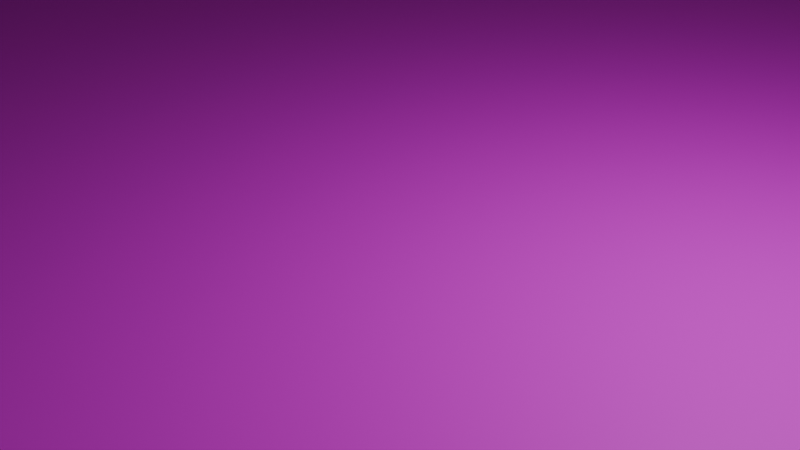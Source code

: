 # Source: bol.blend  (saved by Blender 4.1.24; exported with 4.5.12 LTS)
import bpy
from mathutils import Matrix  # noqa: F401  (used for matrix-valued properties, if any)

bpy.ops.wm.read_factory_settings(use_empty=True)
scene = bpy.context.scene
scene.name = 'Scene'

# ---- collections
col_collection = bpy.data.collections.new('Collection'); scene.collection.children.link(col_collection)

# ---- images (referenced by path relative to the original .blend; pixels are not part of the script)
import os
ASSET_DIR = os.environ.get("B2B_ASSET_DIR", "")  # directory of the original .blend (textures are referenced by path, not embedded)
HERE = os.path.dirname(os.path.abspath(__file__))  # packed textures are extracted next to this script under _unpacked/

def load_image(name, relpath, width, height, colorspace="sRGB"):
    """Load a texture the original file referenced (path relative to the .blend, or extracted next to this script)."""
    p = next((c for c in (os.path.join(HERE, relpath), os.path.join(ASSET_DIR, relpath)) if relpath and os.path.exists(c)), "")
    if p:
        img = bpy.data.images.load(p, check_existing=True)
        img.name = name
    else:  # same state as the original file: an image datablock whose file is absent (Cycles renders it pink)
        img = bpy.data.images.new(name, width, height)
        img.source = "FILE"
        img.filepath = "//" + (relpath or name)
    img.colorspace_settings.name = colorspace
    return img
img_colormap_png = load_image('colormap.png', 'meshes/Textures/colormap.png', 1024, 1024, 'sRGB')

# ---- materials (node trees are filled in below, after node groups)
mat_material_001 = bpy.data.materials.new('Material.001')
mat_material_001.use_transparent_shadow = False

# ---- material node trees
mat_material_001.use_nodes = True; mat_material_001.node_tree.nodes.clear()
_N = mat_material_001.node_tree.nodes; _L = mat_material_001.node_tree.links
n0 = _N.new('ShaderNodeBsdfPrincipled'); n0.name = 'Principled BSDF'; n0.location = (10, 300)
n1 = _N.new('ShaderNodeOutputMaterial'); n1.name = 'Material Output'; n1.location = (300, 300)
n2 = _N.new('ShaderNodeTexImage'); n2.name = 'Image Texture'; n2.location = (-280, 280)
n2.image = img_colormap_png
_L.new(n0.outputs[0], n1.inputs[0])
_L.new(n2.outputs[0], n0.inputs[0])
n1.is_active_output = True

# ---- world
world_world = bpy.data.worlds.new('World'); scene.world = world_world
world_world.use_nodes = True; world_world.node_tree.nodes.clear()
_N = world_world.node_tree.nodes; _L = world_world.node_tree.links
n0 = _N.new('ShaderNodeOutputWorld'); n0.name = 'World Output'; n0.location = (300, 300)
n1 = _N.new('ShaderNodeBackground'); n1.name = 'Background'; n1.location = (10, 300)
n1.inputs[0].default_value = (0.05088, 0.05088, 0.05088, 1.0)
_L.new(n1.outputs[0], n0.inputs[0])
n0.is_active_output = True
world_world.color = (0.05088, 0.05088, 0.05088)
world_world.use_sun_shadow = False
world_world.sun_shadow_jitter_overblur = 0.0

# ---- cameras
cam_camera = bpy.data.cameras.new('Camera')
cam_camera.clip_end = 100.0
cam_camera.ortho_scale = 7.314

# ---- lights
light_light = bpy.data.lights.new('Light', 'POINT')
light_light.transmission_factor = 0.0
light_light.energy = 1000.0
light_light.shadow_soft_size = 0.1
light_light.shadow_maximum_resolution = 0.006
light_light.use_absolute_resolution = True

# ---- meshes
me_cylinder_001 = bpy.data.meshes.new('Cylinder.001')
me_cylinder_001.from_pydata([(0.0, 50.0, -2.0), (0.0, 50.0, 0.0), (9.755, 49.04, -2.0), (9.755, 49.04, 0.0), (19.13, 46.19, -2.0), (19.13, 46.19, 0.0), (27.78, 41.57, -2.0), (27.78, 41.57, 0.0), (35.36, 35.36, -2.0), (35.36, 35.36, 0.0), (41.57, 27.78, -2.0), (41.57, 27.78, 0.0), (46.19, 19.13, -2.0), (46.19, 19.13, 0.0), (49.04, 9.755, -2.0), (49.04, 9.755, 0.0), (50.0, 0.0, -2.0), (50.0, 0.0, 0.0), (49.04, -9.755, -2.0), (49.04, -9.755, 0.0), (46.19, -19.13, -2.0), (46.19, -19.13, 0.0), (41.57, -27.78, -2.0), (41.57, -27.78, 0.0), (35.36, -35.36, -2.0), (35.36, -35.36, 0.0), (27.78, -41.57, -2.0), (27.78, -41.57, 0.0), (19.13, -46.19, -2.0), (19.13, -46.19, 0.0), (9.755, -49.04, -2.0), (9.755, -49.04, 0.0), (0.0, -50.0, -2.0), (0.0, -50.0, 0.0), (-9.755, -49.04, -2.0), (-9.755, -49.04, 0.0), (-19.13, -46.19, -2.0), (-19.13, -46.19, 0.0), (-27.78, -41.57, -2.0), (-27.78, -41.57, 0.0), (-35.36, -35.36, -2.0), (-35.36, -35.36, 0.0), (-41.57, -27.78, -2.0), (-41.57, -27.78, 0.0), (-46.19, -19.13, -2.0), (-46.19, -19.13, 0.0), (-49.04, -9.755, -2.0), (-49.04, -9.755, 0.0), (-50.0, 0.0, -2.0), (-50.0, 0.0, 0.0), (-49.04, 9.755, -2.0), (-49.04, 9.755, 0.0), (-46.19, 19.13, -2.0), (-46.19, 19.13, 0.0), (-41.57, 27.78, -2.0), (-41.57, 27.78, 0.0), (-35.36, 35.36, -2.0), (-35.36, 35.36, 0.0), (-27.78, 41.57, -2.0), (-27.78, 41.57, 0.0), (-19.13, 46.19, -2.0), (-19.13, 46.19, 0.0), (-9.755, 49.04, -2.0), (-9.755, 49.04, 0.0), (-1.532e-07, 73.37, 12.45), (14.31, 71.96, 12.45), (14.31, 71.96, 15.38), (-1.532e-07, 73.37, 15.38), (28.08, 67.78, 12.45), (28.08, 67.78, 15.38), (40.76, 61.0, 12.45), (40.76, 61.0, 15.38), (51.88, 51.88, 12.45), (51.88, 51.88, 15.38), (61.0, 40.76, 12.45), (61.0, 40.76, 15.38), (67.78, 28.08, 12.45), (67.78, 28.08, 15.38), (71.96, 14.31, 12.45), (71.96, 14.31, 15.38), (73.37, 0.0, 12.45), (73.37, 0.0, 15.38), (71.96, -14.31, 12.45), (71.96, -14.31, 15.38), (67.78, -28.08, 12.45), (67.78, -28.08, 15.38), (61.0, -40.76, 12.45), (61.0, -40.76, 15.38), (51.88, -51.88, 12.45), (51.88, -51.88, 15.38), (40.76, -61.0, 12.45), (40.76, -61.0, 15.38), (28.08, -67.78, 12.45), (28.08, -67.78, 15.38), (14.31, -71.96, 12.45), (14.31, -71.96, 15.38), (-1.532e-07, -73.37, 12.45), (-1.532e-07, -73.37, 15.38), (-14.31, -71.96, 12.45), (-14.31, -71.96, 15.38), (-28.08, -67.78, 12.45), (-28.08, -67.78, 15.38), (-40.76, -61.0, 12.45), (-40.76, -61.0, 15.38), (-51.88, -51.88, 12.45), (-51.88, -51.88, 15.38), (-61.0, -40.76, 12.45), (-61.0, -40.76, 15.38), (-67.78, -28.08, 12.45), (-67.78, -28.08, 15.38), (-71.96, -14.31, 12.45), (-71.96, -14.31, 15.38), (-73.37, 0.0, 12.45), (-73.37, 0.0, 15.38), (-71.96, 14.31, 12.45), (-71.96, 14.31, 15.38), (-67.78, 28.08, 12.45), (-67.78, 28.08, 15.38), (-61.0, 40.76, 12.45), (-61.0, 40.76, 15.38), (-51.88, 51.88, 12.45), (-51.88, 51.88, 15.38), (-40.76, 61.0, 12.45), (-40.76, 61.0, 15.38), (-28.08, 67.78, 12.45), (-28.08, 67.78, 15.38), (-14.31, 71.96, 12.45), (-14.31, 71.96, 15.38), (-2.354e-07, 81.75, 29.84), (15.95, 80.18, 29.84), (15.95, 80.18, 33.11), (-2.354e-07, 81.75, 33.11), (31.28, 75.52, 29.84), (31.28, 75.52, 33.11), (45.42, 67.97, 29.84), (45.42, 67.97, 33.11), (57.8, 57.8, 29.84), (57.8, 57.8, 33.11), (67.97, 45.42, 29.84), (67.97, 45.42, 33.11), (75.52, 31.28, 29.84), (75.52, 31.28, 33.11), (80.18, 15.95, 29.84), (80.18, 15.95, 33.11), (81.75, 0.0, 29.84), (81.75, 0.0, 33.11), (80.18, -15.95, 29.84), (80.18, -15.95, 33.11), (75.52, -31.28, 29.84), (75.52, -31.28, 33.11), (67.97, -45.42, 29.84), (67.97, -45.42, 33.11), (57.8, -57.8, 29.84), (57.8, -57.8, 33.11), (45.42, -67.97, 29.84), (45.42, -67.97, 33.11), (31.28, -75.52, 29.84), (31.28, -75.52, 33.11), (15.95, -80.18, 29.84), (15.95, -80.18, 33.11), (-2.354e-07, -81.75, 29.84), (-2.354e-07, -81.75, 33.11), (-15.95, -80.18, 29.84), (-15.95, -80.18, 33.11), (-31.28, -75.52, 29.84), (-31.28, -75.52, 33.11), (-45.42, -67.97, 29.84), (-45.42, -67.97, 33.11), (-57.8, -57.8, 29.84), (-57.8, -57.8, 33.11), (-67.97, -45.42, 29.84), (-67.97, -45.42, 33.11), (-75.52, -31.28, 29.84), (-75.52, -31.28, 33.11), (-80.18, -15.95, 29.84), (-80.18, -15.95, 33.11), (-81.75, 0.0, 29.84), (-81.75, 0.0, 33.11), (-80.18, 15.95, 29.84), (-80.18, 15.95, 33.11), (-75.52, 31.28, 29.84), (-75.52, 31.28, 33.11), (-67.97, 45.42, 29.84), (-67.97, 45.42, 33.11), (-57.8, 57.8, 29.84), (-57.8, 57.8, 33.11), (-45.42, 67.97, 29.84), (-45.42, 67.97, 33.11), (-31.28, 75.52, 29.84), (-31.28, 75.52, 33.11), (-15.95, 80.18, 29.84), (-15.95, 80.18, 33.11), (-2.551e-07, 87.21, 55.63), (17.01, 85.53, 55.63), (17.01, 85.53, 59.12), (-2.551e-07, 87.21, 59.12), (33.37, 80.57, 55.63), (33.37, 80.57, 59.12), (48.45, 72.51, 55.63), (48.45, 72.51, 59.12), (61.66, 61.66, 55.63), (61.66, 61.66, 59.12), (72.51, 48.45, 55.63), (72.51, 48.45, 59.12), (80.57, 33.37, 55.63), (80.57, 33.37, 59.12), (85.53, 17.01, 55.63), (85.53, 17.01, 59.12), (87.21, -1.592e-08, 55.63), (87.21, -1.592e-08, 59.12), (85.53, -17.01, 55.63), (85.53, -17.01, 59.12), (80.57, -33.37, 55.63), (80.57, -33.37, 59.12), (72.51, -48.45, 55.63), (72.51, -48.45, 59.12), (61.66, -61.66, 55.63), (61.66, -61.66, 59.12), (48.45, -72.51, 55.63), (48.45, -72.51, 59.12), (33.37, -80.57, 55.63), (33.37, -80.57, 59.12), (17.01, -85.53, 55.63), (17.01, -85.53, 59.12), (-2.551e-07, -87.21, 55.63), (-2.551e-07, -87.21, 59.12), (-17.01, -85.53, 55.63), (-17.01, -85.53, 59.12), (-33.37, -80.57, 55.63), (-33.37, -80.57, 59.12), (-48.45, -72.51, 55.63), (-48.45, -72.51, 59.12), (-61.66, -61.66, 55.63), (-61.66, -61.66, 59.12), (-72.51, -48.45, 55.63), (-72.51, -48.45, 59.12), (-80.57, -33.37, 55.63), (-80.57, -33.37, 59.12), (-85.53, -17.01, 55.63), (-85.53, -17.01, 59.12), (-87.21, -1.592e-08, 55.63), (-87.21, -1.592e-08, 59.12), (-85.53, 17.01, 55.63), (-85.53, 17.01, 59.12), (-80.57, 33.37, 55.63), (-80.57, 33.37, 59.12), (-72.51, 48.45, 55.63), (-72.51, 48.45, 59.12), (-61.66, 61.66, 55.63), (-61.66, 61.66, 59.12), (-48.45, 72.51, 55.63), (-48.45, 72.51, 59.12), (-33.37, 80.57, 55.63), (-33.37, 80.57, 59.12), (-17.01, 85.53, 55.63), (-17.01, 85.53, 59.12)], [], [(15, 17, 81, 79), (34, 32, 96, 98), (16, 14, 78, 80), (49, 51, 115, 113), (31, 33, 97, 95), (50, 48, 112, 114), (13, 15, 79, 77), (32, 30, 94, 96), (14, 12, 76, 78), (47, 49, 113, 111), (29, 31, 95, 93), (48, 46, 110, 112), (11, 13, 77, 75), (30, 28, 92, 94), (63, 1, 67, 127), (12, 10, 74, 76), (45, 47, 111, 109), (0, 62, 126, 64), (27, 29, 93, 91), (46, 44, 108, 110), (9, 11, 75, 73), (28, 26, 90, 92), (61, 63, 127, 125), (10, 8, 72, 74), (43, 45, 109, 107), (62, 60, 124, 126), (25, 27, 91, 89), (44, 42, 106, 108), (7, 9, 73, 71), (26, 24, 88, 90), (3, 1, 63, 61, 59, 57, 55, 53, 51, 49, 47, 45, 43, 41, 39, 37, 35, 33, 31, 29, 27, 25, 23, 21, 19, 17, 15, 13, 11, 9, 7, 5), (59, 61, 125, 123), (8, 6, 70, 72), (0, 2, 4, 6, 8, 10, 12, 14, 16, 18, 20, 22, 24, 26, 28, 30, 32, 34, 36, 38, 40, 42, 44, 46, 48, 50, 52, 54, 56, 58, 60, 62), (122, 120, 184, 186), (85, 87, 151, 149), (104, 102, 166, 168), (66, 69, 133, 130), (86, 84, 148, 150), (119, 121, 185, 183), (68, 65, 129, 132), (101, 103, 167, 165), (120, 118, 182, 184), (83, 85, 149, 147), (102, 100, 164, 166), (84, 82, 146, 148), (117, 119, 183, 181), (67, 66, 130, 131), (99, 101, 165, 163), (118, 116, 180, 182), (65, 64, 128, 129), (81, 83, 147, 145), (100, 98, 162, 164), (82, 80, 144, 146), (115, 117, 181, 179), (97, 99, 163, 161), (116, 114, 178, 180), (79, 81, 145, 143), (98, 96, 160, 162), (80, 78, 142, 144), (113, 115, 179, 177), (95, 97, 161, 159), (114, 112, 176, 178), (77, 79, 143, 141), (96, 94, 158, 160), (78, 76, 140, 142), (52, 50, 114, 116), (33, 35, 99, 97), (51, 53, 117, 115), (18, 16, 80, 82), (36, 34, 98, 100), (17, 19, 83, 81), (2, 0, 64, 65), (54, 52, 116, 118), (35, 37, 101, 99), (1, 3, 66, 67), (53, 55, 119, 117), (20, 18, 82, 84), (38, 36, 100, 102), (19, 21, 85, 83), (56, 54, 118, 120), (37, 39, 103, 101), (4, 2, 65, 68), (55, 57, 121, 119), (22, 20, 84, 86), (3, 5, 69, 66), (40, 38, 102, 104), (21, 23, 87, 85), (58, 56, 120, 122), (39, 41, 105, 103), (6, 4, 68, 70), (57, 59, 123, 121), (24, 22, 86, 88), (5, 7, 71, 69), (42, 40, 104, 106), (23, 25, 89, 87), (60, 58, 122, 124), (41, 43, 107, 105), (181, 183, 247, 245), (131, 130, 194, 195), (163, 165, 229, 227), (182, 180, 244, 246), (129, 128, 192, 193), (145, 147, 211, 209), (164, 162, 226, 228), (146, 144, 208, 210), (179, 181, 245, 243), (161, 163, 227, 225), (180, 178, 242, 244), (143, 145, 209, 207), (162, 160, 224, 226), (144, 142, 206, 208), (177, 179, 243, 241), (159, 161, 225, 223), (178, 176, 240, 242), (141, 143, 207, 205), (160, 158, 222, 224), (142, 140, 204, 206), (175, 177, 241, 239), (157, 159, 223, 221), (176, 174, 238, 240), (139, 141, 205, 203), (158, 156, 220, 222), (191, 131, 195, 255), (140, 138, 202, 204), (173, 175, 239, 237), (128, 190, 254, 192), (155, 157, 221, 219), (174, 172, 236, 238), (137, 139, 203, 201), (103, 105, 169, 167), (70, 68, 132, 134), (121, 123, 187, 185), (88, 86, 150, 152), (69, 71, 135, 133), (106, 104, 168, 170), (87, 89, 153, 151), (124, 122, 186, 188), (105, 107, 171, 169), (72, 70, 134, 136), (123, 125, 189, 187), (90, 88, 152, 154), (71, 73, 137, 135), (108, 106, 170, 172), (89, 91, 155, 153), (126, 124, 188, 190), (107, 109, 173, 171), (74, 72, 136, 138), (125, 127, 191, 189), (92, 90, 154, 156), (73, 75, 139, 137), (110, 108, 172, 174), (91, 93, 157, 155), (64, 126, 190, 128), (109, 111, 175, 173), (76, 74, 138, 140), (127, 67, 131, 191), (94, 92, 156, 158), (75, 77, 141, 139), (112, 110, 174, 176), (93, 95, 159, 157), (111, 113, 177, 175), (192, 195, 194, 193), (193, 194, 197, 196), (196, 197, 199, 198), (198, 199, 201, 200), (200, 201, 203, 202), (202, 203, 205, 204), (204, 205, 207, 206), (206, 207, 209, 208), (208, 209, 211, 210), (210, 211, 213, 212), (212, 213, 215, 214), (214, 215, 217, 216), (216, 217, 219, 218), (218, 219, 221, 220), (220, 221, 223, 222), (222, 223, 225, 224), (224, 225, 227, 226), (226, 227, 229, 228), (228, 229, 231, 230), (230, 231, 233, 232), (232, 233, 235, 234), (234, 235, 237, 236), (236, 237, 239, 238), (238, 239, 241, 240), (240, 241, 243, 242), (242, 243, 245, 244), (244, 245, 247, 246), (246, 247, 249, 248), (248, 249, 251, 250), (250, 251, 253, 252), (252, 253, 255, 254), (254, 255, 195, 192), (148, 146, 210, 212), (166, 164, 228, 230), (147, 149, 213, 211), (184, 182, 246, 248), (165, 167, 231, 229), (132, 129, 193, 196), (183, 185, 249, 247), (150, 148, 212, 214), (130, 133, 197, 194), (168, 166, 230, 232), (149, 151, 215, 213), (186, 184, 248, 250), (167, 169, 233, 231), (134, 132, 196, 198), (185, 187, 251, 249), (152, 150, 214, 216), (133, 135, 199, 197), (170, 168, 232, 234), (151, 153, 217, 215), (188, 186, 250, 252), (169, 171, 235, 233), (136, 134, 198, 200), (187, 189, 253, 251), (154, 152, 216, 218), (135, 137, 201, 199), (172, 170, 234, 236), (153, 155, 219, 217), (190, 188, 252, 254), (171, 173, 237, 235), (138, 136, 200, 202), (189, 191, 255, 253), (156, 154, 218, 220)])
_uv = me_cylinder_001.uv_layers.new(name='UVMap')
_uv.uv.foreach_set('vector', [0.03166, 0.3353, 0.03191, 0.3248, 0.03191, 0.3248, 0.03166, 0.3353, 0.04343, 0.2721, 0.04596, 0.2711, 0.04596, 0.2711, 0.04343, 0.2721, 0.05893, 0.3248, 0.05868, 0.3353, 0.05868, 0.3353, 0.05893, 0.3248, 0.005971, 0.3248, 0.00622, 0.3353, 0.00622, 0.3353, 0.005971, 0.3248, 0.02147, 0.2721, 0.01894, 0.2711, 0.01894, 0.2711, 0.02147, 0.2721, 0.03324, 0.3353, 0.03299, 0.3248, 0.03299, 0.3248, 0.03324, 0.3353, 0.03092, 0.3454, 0.03166, 0.3353, 0.03166, 0.3353, 0.03092, 0.3454, 0.04596, 0.2711, 0.04849, 0.2721, 0.04849, 0.2721, 0.04596, 0.2711, 0.05868, 0.3353, 0.05794, 0.3454, 0.05794, 0.3454, 0.05868, 0.3353, 0.00622, 0.3143, 0.005971, 0.3248, 0.005971, 0.3248, 0.00622, 0.3143, 0.0239, 0.2752, 0.02147, 0.2721, 0.02147, 0.2721, 0.0239, 0.2752, 0.03299, 0.3248, 0.03324, 0.3143, 0.03324, 0.3143, 0.03299, 0.3248, 0.02972, 0.3547, 0.03092, 0.3454, 0.03092, 0.3454, 0.02972, 0.3547, 0.04849, 0.2721, 0.05092, 0.2752, 0.05092, 0.2752, 0.04849, 0.2721, 0.01641, 0.3776, 0.01894, 0.3786, 0.01894, 0.3786, 0.01641, 0.3776, 0.05794, 0.3454, 0.05675, 0.3547, 0.05675, 0.3547, 0.05794, 0.3454, 0.006958, 0.3043, 0.00622, 0.3143, 0.00622, 0.3143, 0.006958, 0.3043, 0.04596, 0.3786, 0.04343, 0.3776, 0.04343, 0.3776, 0.04596, 0.3786, 0.02615, 0.2801, 0.0239, 0.2752, 0.0239, 0.2752, 0.02615, 0.2801, 0.03324, 0.3143, 0.03398, 0.3043, 0.03398, 0.3043, 0.03324, 0.3143, 0.02811, 0.3629, 0.02972, 0.3547, 0.02972, 0.3547, 0.02811, 0.3629, 0.05092, 0.2752, 0.05317, 0.2801, 0.05317, 0.2801, 0.05092, 0.2752, 0.01398, 0.3745, 0.01641, 0.3776, 0.01641, 0.3776, 0.01398, 0.3745, 0.05675, 0.3547, 0.05513, 0.3629, 0.05513, 0.3629, 0.05675, 0.3547, 0.008157, 0.295, 0.006958, 0.3043, 0.006958, 0.3043, 0.008157, 0.295, 0.04343, 0.3776, 0.041, 0.3745, 0.041, 0.3745, 0.04343, 0.3776, 0.02811, 0.2868, 0.02615, 0.2801, 0.02615, 0.2801, 0.02811, 0.2868, 0.03398, 0.3043, 0.03518, 0.295, 0.03518, 0.295, 0.03398, 0.3043, 0.02615, 0.3695, 0.02811, 0.3629, 0.02811, 0.3629, 0.02615, 0.3695, 0.05317, 0.2801, 0.05513, 0.2868, 0.05513, 0.2868, 0.05317, 0.2801, 0.02147, 0.3776, 0.01894, 0.3786, 0.01641, 0.3776, 0.01398, 0.3745, 0.01174, 0.3695, 0.00977, 0.3629, 0.008157, 0.3547, 0.006958, 0.3454, 0.00622, 0.3353, 0.005971, 0.3248, 0.00622, 0.3143, 0.006958, 0.3043, 0.008157, 0.295, 0.00977, 0.2868, 0.01174, 0.2801, 0.01398, 0.2752, 0.01641, 0.2721, 0.01894, 0.2711, 0.02147, 0.2721, 0.0239, 0.2752, 0.02615, 0.2801, 0.02811, 0.2868, 0.02972, 0.295, 0.03092, 0.3043, 0.03166, 0.3143, 0.03191, 0.3248, 0.03166, 0.3353, 0.03092, 0.3454, 0.02972, 0.3547, 0.02811, 0.3629, 0.02615, 0.3695, 0.0239, 0.3745, 0.01174, 0.3695, 0.01398, 0.3745, 0.01398, 0.3745, 0.01174, 0.3695, 0.05513, 0.3629, 0.05317, 0.3695, 0.05317, 0.3695, 0.05513, 0.3629, 0.04596, 0.3786, 0.04849, 0.3776, 0.05092, 0.3745, 0.05317, 0.3695, 0.05513, 0.3629, 0.05675, 0.3547, 0.05794, 0.3454, 0.05868, 0.3353, 0.05893, 0.3248, 0.05868, 0.3143, 0.05794, 0.3043, 0.05675, 0.295, 0.05513, 0.2868, 0.05317, 0.2801, 0.05092, 0.2752, 0.04849, 0.2721, 0.04596, 0.2711, 0.04343, 0.2721, 0.041, 0.2752, 0.03876, 0.2801, 0.03679, 0.2868, 0.03518, 0.295, 0.03398, 0.3043, 0.03324, 0.3143, 0.03299, 0.3248, 0.03324, 0.3353, 0.03398, 0.3454, 0.03518, 0.3547, 0.03679, 0.3629, 0.03876, 0.3695, 0.041, 0.3745, 0.04343, 0.3776, 0.03876, 0.3695, 0.03679, 0.3629, 0.03679, 0.3629, 0.03876, 0.3695, 0.03092, 0.3043, 0.02972, 0.295, 0.02972, 0.295, 0.03092, 0.3043, 0.03679, 0.2868, 0.03876, 0.2801, 0.03876, 0.2801, 0.03679, 0.2868, 0.02147, 0.3776, 0.0239, 0.3745, 0.0239, 0.3745, 0.02147, 0.3776, 0.05675, 0.295, 0.05794, 0.3043, 0.05794, 0.3043, 0.05675, 0.295, 0.008157, 0.3547, 0.00977, 0.3629, 0.00977, 0.3629, 0.008157, 0.3547, 0.05092, 0.3745, 0.04849, 0.3776, 0.04849, 0.3776, 0.05092, 0.3745, 0.01398, 0.2752, 0.01174, 0.2801, 0.01174, 0.2801, 0.01398, 0.2752, 0.03679, 0.3629, 0.03518, 0.3547, 0.03518, 0.3547, 0.03679, 0.3629, 0.03166, 0.3143, 0.03092, 0.3043, 0.03092, 0.3043, 0.03166, 0.3143, 0.03876, 0.2801, 0.041, 0.2752, 0.041, 0.2752, 0.03876, 0.2801, 0.05794, 0.3043, 0.05868, 0.3143, 0.05868, 0.3143, 0.05794, 0.3043, 0.006958, 0.3454, 0.008157, 0.3547, 0.008157, 0.3547, 0.006958, 0.3454, 0.01894, 0.3786, 0.02147, 0.3776, 0.02147, 0.3776, 0.01894, 0.3786, 0.01641, 0.2721, 0.01398, 0.2752, 0.01398, 0.2752, 0.01641, 0.2721, 0.03518, 0.3547, 0.03398, 0.3454, 0.03398, 0.3454, 0.03518, 0.3547, 0.04849, 0.3776, 0.04596, 0.3786, 0.04596, 0.3786, 0.04849, 0.3776, 0.03191, 0.3248, 0.03166, 0.3143, 0.03166, 0.3143, 0.03191, 0.3248, 0.041, 0.2752, 0.04343, 0.2721, 0.04343, 0.2721, 0.041, 0.2752, 0.05868, 0.3143, 0.05893, 0.3248, 0.05893, 0.3248, 0.05868, 0.3143, 0.00622, 0.3353, 0.006958, 0.3454, 0.006958, 0.3454, 0.00622, 0.3353, 0.01894, 0.2711, 0.01641, 0.2721, 0.01641, 0.2721, 0.01894, 0.2711, 0.03398, 0.3454, 0.03324, 0.3353, 0.03324, 0.3353, 0.03398, 0.3454, 0.03166, 0.3353, 0.03191, 0.3248, 0.03191, 0.3248, 0.03166, 0.3353, 0.04343, 0.2721, 0.04596, 0.2711, 0.04596, 0.2711, 0.04343, 0.2721, 0.05893, 0.3248, 0.05868, 0.3353, 0.05868, 0.3353, 0.05893, 0.3248, 0.005971, 0.3248, 0.00622, 0.3353, 0.00622, 0.3353, 0.005971, 0.3248, 0.02147, 0.2721, 0.01894, 0.2711, 0.01894, 0.2711, 0.02147, 0.2721, 0.03324, 0.3353, 0.03299, 0.3248, 0.03299, 0.3248, 0.03324, 0.3353, 0.03092, 0.3454, 0.03166, 0.3353, 0.03166, 0.3353, 0.03092, 0.3454, 0.04596, 0.2711, 0.04849, 0.2721, 0.04849, 0.2721, 0.04596, 0.2711, 0.05868, 0.3353, 0.05794, 0.3454, 0.05794, 0.3454, 0.05868, 0.3353, 0.03398, 0.3454, 0.03324, 0.3353, 0.03324, 0.3353, 0.03398, 0.3454, 0.01894, 0.2711, 0.01641, 0.2721, 0.01641, 0.2721, 0.01894, 0.2711, 0.00622, 0.3353, 0.006958, 0.3454, 0.006958, 0.3454, 0.00622, 0.3353, 0.05868, 0.3143, 0.05893, 0.3248, 0.05893, 0.3248, 0.05868, 0.3143, 0.041, 0.2752, 0.04343, 0.2721, 0.04343, 0.2721, 0.041, 0.2752, 0.03191, 0.3248, 0.03166, 0.3143, 0.03166, 0.3143, 0.03191, 0.3248, 0.04849, 0.3776, 0.04596, 0.3786, 0.04596, 0.3786, 0.04849, 0.3776, 0.03518, 0.3547, 0.03398, 0.3454, 0.03398, 0.3454, 0.03518, 0.3547, 0.01641, 0.2721, 0.01398, 0.2752, 0.01398, 0.2752, 0.01641, 0.2721, 0.01894, 0.3786, 0.02147, 0.3776, 0.02147, 0.3776, 0.01894, 0.3786, 0.006958, 0.3454, 0.008157, 0.3547, 0.008157, 0.3547, 0.006958, 0.3454, 0.05794, 0.3043, 0.05868, 0.3143, 0.05868, 0.3143, 0.05794, 0.3043, 0.03876, 0.2801, 0.041, 0.2752, 0.041, 0.2752, 0.03876, 0.2801, 0.03166, 0.3143, 0.03092, 0.3043, 0.03092, 0.3043, 0.03166, 0.3143, 0.03679, 0.3629, 0.03518, 0.3547, 0.03518, 0.3547, 0.03679, 0.3629, 0.01398, 0.2752, 0.01174, 0.2801, 0.01174, 0.2801, 0.01398, 0.2752, 0.05092, 0.3745, 0.04849, 0.3776, 0.04849, 0.3776, 0.05092, 0.3745, 0.008157, 0.3547, 0.00977, 0.3629, 0.00977, 0.3629, 0.008157, 0.3547, 0.05675, 0.295, 0.05794, 0.3043, 0.05794, 0.3043, 0.05675, 0.295, 0.02147, 0.3776, 0.0239, 0.3745, 0.0239, 0.3745, 0.02147, 0.3776, 0.03679, 0.2868, 0.03876, 0.2801, 0.03876, 0.2801, 0.03679, 0.2868, 0.03092, 0.3043, 0.02972, 0.295, 0.02972, 0.295, 0.03092, 0.3043, 0.03876, 0.3695, 0.03679, 0.3629, 0.03679, 0.3629, 0.03876, 0.3695, 0.01174, 0.2801, 0.00977, 0.2868, 0.00977, 0.2868, 0.01174, 0.2801, 0.05317, 0.3695, 0.05092, 0.3745, 0.05092, 0.3745, 0.05317, 0.3695, 0.00977, 0.3629, 0.01174, 0.3695, 0.01174, 0.3695, 0.00977, 0.3629, 0.05513, 0.2868, 0.05675, 0.295, 0.05675, 0.295, 0.05513, 0.2868, 0.0239, 0.3745, 0.02615, 0.3695, 0.02615, 0.3695, 0.0239, 0.3745, 0.03518, 0.295, 0.03679, 0.2868, 0.03679, 0.2868, 0.03518, 0.295, 0.02972, 0.295, 0.02811, 0.2868, 0.02811, 0.2868, 0.02972, 0.295, 0.041, 0.3745, 0.03876, 0.3695, 0.03876, 0.3695, 0.041, 0.3745, 0.00977, 0.2868, 0.008157, 0.295, 0.008157, 0.295, 0.00977, 0.2868, 0.006958, 0.3454, 0.008157, 0.3547, 0.008157, 0.3547, 0.006958, 0.3454, 0.01894, 0.3786, 0.02147, 0.3776, 0.02147, 0.3776, 0.01894, 0.3786, 0.01641, 0.2721, 0.01398, 0.2752, 0.01398, 0.2752, 0.01641, 0.2721, 0.03518, 0.3547, 0.03398, 0.3454, 0.03398, 0.3454, 0.03518, 0.3547, 0.04849, 0.3776, 0.04596, 0.3786, 0.04596, 0.3786, 0.04849, 0.3776, 0.03191, 0.3248, 0.03166, 0.3143, 0.03166, 0.3143, 0.03191, 0.3248, 0.041, 0.2752, 0.04343, 0.2721, 0.04343, 0.2721, 0.041, 0.2752, 0.05868, 0.3143, 0.05893, 0.3248, 0.05893, 0.3248, 0.05868, 0.3143, 0.00622, 0.3353, 0.006958, 0.3454, 0.006958, 0.3454, 0.00622, 0.3353, 0.01894, 0.2711, 0.01641, 0.2721, 0.01641, 0.2721, 0.01894, 0.2711, 0.03398, 0.3454, 0.03324, 0.3353, 0.03324, 0.3353, 0.03398, 0.3454, 0.03166, 0.3353, 0.03191, 0.3248, 0.03191, 0.3248, 0.03166, 0.3353, 0.04343, 0.2721, 0.04596, 0.2711, 0.04596, 0.2711, 0.04343, 0.2721, 0.05893, 0.3248, 0.05868, 0.3353, 0.05868, 0.3353, 0.05893, 0.3248, 0.005971, 0.3248, 0.00622, 0.3353, 0.00622, 0.3353, 0.005971, 0.3248, 0.02147, 0.2721, 0.01894, 0.2711, 0.01894, 0.2711, 0.02147, 0.2721, 0.03324, 0.3353, 0.03299, 0.3248, 0.03299, 0.3248, 0.03324, 0.3353, 0.03092, 0.3454, 0.03166, 0.3353, 0.03166, 0.3353, 0.03092, 0.3454, 0.04596, 0.2711, 0.04849, 0.2721, 0.04849, 0.2721, 0.04596, 0.2711, 0.05868, 0.3353, 0.05794, 0.3454, 0.05794, 0.3454, 0.05868, 0.3353, 0.00622, 0.3143, 0.005971, 0.3248, 0.005971, 0.3248, 0.00622, 0.3143, 0.0239, 0.2752, 0.02147, 0.2721, 0.02147, 0.2721, 0.0239, 0.2752, 0.03299, 0.3248, 0.03324, 0.3143, 0.03324, 0.3143, 0.03299, 0.3248, 0.02972, 0.3547, 0.03092, 0.3454, 0.03092, 0.3454, 0.02972, 0.3547, 0.04849, 0.2721, 0.05092, 0.2752, 0.05092, 0.2752, 0.04849, 0.2721, 0.01641, 0.3776, 0.01894, 0.3786, 0.01894, 0.3786, 0.01641, 0.3776, 0.05794, 0.3454, 0.05675, 0.3547, 0.05675, 0.3547, 0.05794, 0.3454, 0.006958, 0.3043, 0.00622, 0.3143, 0.00622, 0.3143, 0.006958, 0.3043, 0.04596, 0.3786, 0.04343, 0.3776, 0.04343, 0.3776, 0.04596, 0.3786, 0.02615, 0.2801, 0.0239, 0.2752, 0.0239, 0.2752, 0.02615, 0.2801, 0.03324, 0.3143, 0.03398, 0.3043, 0.03398, 0.3043, 0.03324, 0.3143, 0.02811, 0.3629, 0.02972, 0.3547, 0.02972, 0.3547, 0.02811, 0.3629, 0.01174, 0.2801, 0.00977, 0.2868, 0.00977, 0.2868, 0.01174, 0.2801, 0.05317, 0.3695, 0.05092, 0.3745, 0.05092, 0.3745, 0.05317, 0.3695, 0.00977, 0.3629, 0.01174, 0.3695, 0.01174, 0.3695, 0.00977, 0.3629, 0.05513, 0.2868, 0.05675, 0.295, 0.05675, 0.295, 0.05513, 0.2868, 0.0239, 0.3745, 0.02615, 0.3695, 0.02615, 0.3695, 0.0239, 0.3745, 0.03518, 0.295, 0.03679, 0.2868, 0.03679, 0.2868, 0.03518, 0.295, 0.02972, 0.295, 0.02811, 0.2868, 0.02811, 0.2868, 0.02972, 0.295, 0.041, 0.3745, 0.03876, 0.3695, 0.03876, 0.3695, 0.041, 0.3745, 0.00977, 0.2868, 0.008157, 0.295, 0.008157, 0.295, 0.00977, 0.2868, 0.05513, 0.3629, 0.05317, 0.3695, 0.05317, 0.3695, 0.05513, 0.3629, 0.01174, 0.3695, 0.01398, 0.3745, 0.01398, 0.3745, 0.01174, 0.3695, 0.05317, 0.2801, 0.05513, 0.2868, 0.05513, 0.2868, 0.05317, 0.2801, 0.02615, 0.3695, 0.02811, 0.3629, 0.02811, 0.3629, 0.02615, 0.3695, 0.03398, 0.3043, 0.03518, 0.295, 0.03518, 0.295, 0.03398, 0.3043, 0.02811, 0.2868, 0.02615, 0.2801, 0.02615, 0.2801, 0.02811, 0.2868, 0.04343, 0.3776, 0.041, 0.3745, 0.041, 0.3745, 0.04343, 0.3776, 0.008157, 0.295, 0.006958, 0.3043, 0.006958, 0.3043, 0.008157, 0.295, 0.05675, 0.3547, 0.05513, 0.3629, 0.05513, 0.3629, 0.05675, 0.3547, 0.01398, 0.3745, 0.01641, 0.3776, 0.01641, 0.3776, 0.01398, 0.3745, 0.05092, 0.2752, 0.05317, 0.2801, 0.05317, 0.2801, 0.05092, 0.2752, 0.02811, 0.3629, 0.02972, 0.3547, 0.02972, 0.3547, 0.02811, 0.3629, 0.03324, 0.3143, 0.03398, 0.3043, 0.03398, 0.3043, 0.03324, 0.3143, 0.02615, 0.2801, 0.0239, 0.2752, 0.0239, 0.2752, 0.02615, 0.2801, 0.04596, 0.3786, 0.04343, 0.3776, 0.04343, 0.3776, 0.04596, 0.3786, 0.006958, 0.3043, 0.00622, 0.3143, 0.00622, 0.3143, 0.006958, 0.3043, 0.05794, 0.3454, 0.05675, 0.3547, 0.05675, 0.3547, 0.05794, 0.3454, 0.01641, 0.3776, 0.01894, 0.3786, 0.01894, 0.3786, 0.01641, 0.3776, 0.04849, 0.2721, 0.05092, 0.2752, 0.05092, 0.2752, 0.04849, 0.2721, 0.02972, 0.3547, 0.03092, 0.3454, 0.03092, 0.3454, 0.02972, 0.3547, 0.03299, 0.3248, 0.03324, 0.3143, 0.03324, 0.3143, 0.03299, 0.3248, 0.0239, 0.2752, 0.02147, 0.2721, 0.02147, 0.2721, 0.0239, 0.2752, 0.00622, 0.3143, 0.005971, 0.3248, 0.005971, 0.3248, 0.00622, 0.3143, 0.05947, 0.3808, 0.05947, 0.4929, 0.05778, 0.4929, 0.05778, 0.3808, 0.05778, 0.3808, 0.05778, 0.4929, 0.05609, 0.4929, 0.05609, 0.3808, 0.05609, 0.3808, 0.05609, 0.4929, 0.05441, 0.4929, 0.05441, 0.3808, 0.05441, 0.3808, 0.05441, 0.4929, 0.05272, 0.4929, 0.05272, 0.3808, 0.05272, 0.3808, 0.05272, 0.4929, 0.05103, 0.4929, 0.05103, 0.3808, 0.05103, 0.3808, 0.05103, 0.4929, 0.04934, 0.4929, 0.04934, 0.3808, 0.04934, 0.3808, 0.04934, 0.4929, 0.04765, 0.4929, 0.04765, 0.3808, 0.04765, 0.3808, 0.04765, 0.4929, 0.04596, 0.4929, 0.04596, 0.3808, 0.04596, 0.3808, 0.04596, 0.4929, 0.04427, 0.4929, 0.04427, 0.3808, 0.04427, 0.3808, 0.04427, 0.4929, 0.04258, 0.4929, 0.04258, 0.3808, 0.04258, 0.3808, 0.04258, 0.4929, 0.0409, 0.4929, 0.0409, 0.3808, 0.0409, 0.3808, 0.0409, 0.4929, 0.03921, 0.4929, 0.03921, 0.3808, 0.03921, 0.3808, 0.03921, 0.4929, 0.03752, 0.4929, 0.03752, 0.3808, 0.03752, 0.3808, 0.03752, 0.4929, 0.03583, 0.4929, 0.03583, 0.3808, 0.03583, 0.3808, 0.03583, 0.4929, 0.03414, 0.4929, 0.03414, 0.3808, 0.03414, 0.3808, 0.03414, 0.4929, 0.03245, 0.4929, 0.03245, 0.3808, 0.03245, 0.3808, 0.03245, 0.4929, 0.03076, 0.4929, 0.03076, 0.3808, 0.03076, 0.3808, 0.03076, 0.4929, 0.02907, 0.4929, 0.02907, 0.3808, 0.02907, 0.3808, 0.02907, 0.4929, 0.02738, 0.4929, 0.02738, 0.3808, 0.02738, 0.3808, 0.02738, 0.4929, 0.0257, 0.4929, 0.0257, 0.3808, 0.0257, 0.3808, 0.0257, 0.4929, 0.02401, 0.4929, 0.02401, 0.3808, 0.02401, 0.3808, 0.02401, 0.4929, 0.02232, 0.4929, 0.02232, 0.3808, 0.02232, 0.3808, 0.02232, 0.4929, 0.02063, 0.4929, 0.02063, 0.3808, 0.02063, 0.3808, 0.02063, 0.4929, 0.01894, 0.4929, 0.01894, 0.3808, 0.01894, 0.3808, 0.01894, 0.4929, 0.01725, 0.4929, 0.01725, 0.3808, 0.01725, 0.3808, 0.01725, 0.4929, 0.01556, 0.4929, 0.01556, 0.3808, 0.01556, 0.3808, 0.01556, 0.4929, 0.01387, 0.4929, 0.01387, 0.3808, 0.01387, 0.3808, 0.01387, 0.4929, 0.01219, 0.4929, 0.01219, 0.3808, 0.01219, 0.3808, 0.01219, 0.4929, 0.0105, 0.4929, 0.0105, 0.3808, 0.0105, 0.3808, 0.0105, 0.4929, 0.008808, 0.4929, 0.008808, 0.3808, 0.008808, 0.3808, 0.008808, 0.4929, 0.00712, 0.4929, 0.00712, 0.3808, 0.00712, 0.3808, 0.00712, 0.4929, 0.005431, 0.4929, 0.005431, 0.3808, 0.05794, 0.3043, 0.05868, 0.3143, 0.05868, 0.3143, 0.05794, 0.3043, 0.03876, 0.2801, 0.041, 0.2752, 0.041, 0.2752, 0.03876, 0.2801, 0.03166, 0.3143, 0.03092, 0.3043, 0.03092, 0.3043, 0.03166, 0.3143, 0.03679, 0.3629, 0.03518, 0.3547, 0.03518, 0.3547, 0.03679, 0.3629, 0.01398, 0.2752, 0.01174, 0.2801, 0.01174, 0.2801, 0.01398, 0.2752, 0.05092, 0.3745, 0.04849, 0.3776, 0.04849, 0.3776, 0.05092, 0.3745, 0.008157, 0.3547, 0.00977, 0.3629, 0.00977, 0.3629, 0.008157, 0.3547, 0.05675, 0.295, 0.05794, 0.3043, 0.05794, 0.3043, 0.05675, 0.295, 0.02147, 0.3776, 0.0239, 0.3745, 0.0239, 0.3745, 0.02147, 0.3776, 0.03679, 0.2868, 0.03876, 0.2801, 0.03876, 0.2801, 0.03679, 0.2868, 0.03092, 0.3043, 0.02972, 0.295, 0.02972, 0.295, 0.03092, 0.3043, 0.03876, 0.3695, 0.03679, 0.3629, 0.03679, 0.3629, 0.03876, 0.3695, 0.01174, 0.2801, 0.00977, 0.2868, 0.00977, 0.2868, 0.01174, 0.2801, 0.05317, 0.3695, 0.05092, 0.3745, 0.05092, 0.3745, 0.05317, 0.3695, 0.00977, 0.3629, 0.01174, 0.3695, 0.01174, 0.3695, 0.00977, 0.3629, 0.05513, 0.2868, 0.05675, 0.295, 0.05675, 0.295, 0.05513, 0.2868, 0.0239, 0.3745, 0.02615, 0.3695, 0.02615, 0.3695, 0.0239, 0.3745, 0.03518, 0.295, 0.03679, 0.2868, 0.03679, 0.2868, 0.03518, 0.295, 0.02972, 0.295, 0.02811, 0.2868, 0.02811, 0.2868, 0.02972, 0.295, 0.041, 0.3745, 0.03876, 0.3695, 0.03876, 0.3695, 0.041, 0.3745, 0.00977, 0.2868, 0.008157, 0.295, 0.008157, 0.295, 0.00977, 0.2868, 0.05513, 0.3629, 0.05317, 0.3695, 0.05317, 0.3695, 0.05513, 0.3629, 0.01174, 0.3695, 0.01398, 0.3745, 0.01398, 0.3745, 0.01174, 0.3695, 0.05317, 0.2801, 0.05513, 0.2868, 0.05513, 0.2868, 0.05317, 0.2801, 0.02615, 0.3695, 0.02811, 0.3629, 0.02811, 0.3629, 0.02615, 0.3695, 0.03398, 0.3043, 0.03518, 0.295, 0.03518, 0.295, 0.03398, 0.3043, 0.02811, 0.2868, 0.02615, 0.2801, 0.02615, 0.2801, 0.02811, 0.2868, 0.04343, 0.3776, 0.041, 0.3745, 0.041, 0.3745, 0.04343, 0.3776, 0.008157, 0.295, 0.006958, 0.3043, 0.006958, 0.3043, 0.008157, 0.295, 0.05675, 0.3547, 0.05513, 0.3629, 0.05513, 0.3629, 0.05675, 0.3547, 0.01398, 0.3745, 0.01641, 0.3776, 0.01641, 0.3776, 0.01398, 0.3745, 0.05092, 0.2752, 0.05317, 0.2801, 0.05317, 0.2801, 0.05092, 0.2752])
me_cylinder_001.materials.append(mat_material_001)
me_cylinder_001.update()

# ---- objects
ob_light = bpy.data.objects.new('Light', light_light)
ob_camera = bpy.data.objects.new('Camera', cam_camera)
ob_cylinder = bpy.data.objects.new('Cylinder', me_cylinder_001)

# ---- transforms, parenting, visibility, modifiers, constraints
ob_light.location = (4.076, 1.005, 5.904)
ob_light.rotation_euler = (0.6503, 0.05522, 1.866)
ob_light.lock_rotations_4d = False
ob_light.empty_display_type = 'ARROWS'
ob_light.color = (0.0, 0.0, 0.0, 0.0)
ob_light.lineart.crease_threshold = 0.0
ob_camera.location = (7.359, -6.926, 4.958)
ob_camera.rotation_euler = (1.109, 0.0, 0.8149)
ob_camera.lock_rotations_4d = False
ob_camera.empty_display_type = 'ARROWS'
ob_camera.color = (0.0, 0.0, 0.0, 0.0)
ob_camera.display_type = 'WIRE'
ob_camera.lineart.crease_threshold = 0.0
ob_cylinder.location = (0.0, 0.0, 0.0)

# ---- collection membership
col_collection.objects.link(ob_light)
col_collection.objects.link(ob_camera)
col_collection.objects.link(ob_cylinder)

# ---- scene / render settings (as saved in the file)
scene.camera = ob_camera
scene.frame_start = 1; scene.frame_end = 250; scene.frame_set(1)
scene.render.engine = 'BLENDER_EEVEE_NEXT'
scene.cycles.sampling_pattern = 'TABULATED_SOBOL'
scene.eevee.ray_tracing_options.trace_max_roughness = 0.0
bpy.context.view_layer.update()

